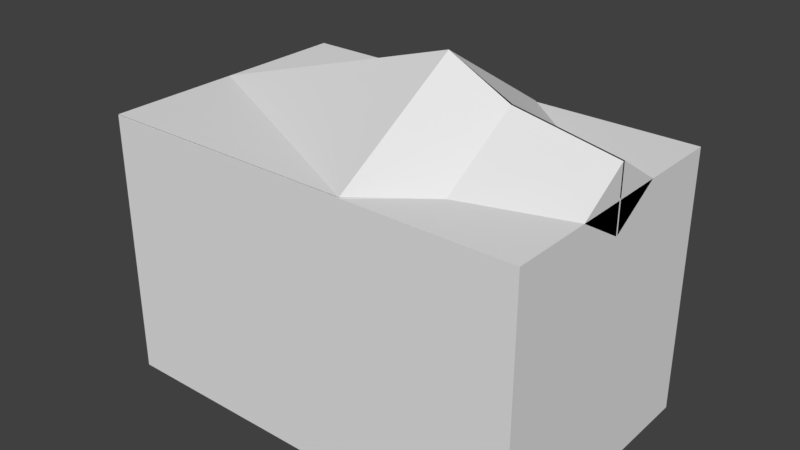 # Source: untitled.blend  (saved by Blender 2.77.0; exported with 4.5.12 LTS)
import bpy
from mathutils import Matrix  # noqa: F401  (used for matrix-valued properties, if any)

bpy.ops.wm.read_factory_settings(use_empty=True)
scene = bpy.context.scene
scene.name = 'Scene'

# ---- collections
col_collection_1 = bpy.data.collections.new('Collection 1'); scene.collection.children.link(col_collection_1)
col_collection_2 = bpy.data.collections.new('Collection 2'); scene.collection.children.link(col_collection_2)
col_collection_11 = bpy.data.collections.new('Collection 11'); scene.collection.children.link(col_collection_11)

# ---- world
world_world = bpy.data.worlds.new('World'); scene.world = world_world
world_world.color = (0.05088, 0.05088, 0.05088)
world_world.use_sun_shadow = False
world_world.sun_shadow_jitter_overblur = 0.0
world_world.cycles.sampling_method = 'MANUAL'

# ---- meshes
me_cylinder = bpy.data.meshes.new('Cylinder')
me_cylinder.from_pydata([(0.0, 0.0, -0.25), (0.0, 0.0, 0.25), (0.0, 0.16, -0.25), (0.0, 0.16, 0.25), (0.1131, 0.1131, -0.25), (0.1131, 0.1131, 0.25), (0.16, -6.994e-09, -0.25), (0.16, -6.994e-09, 0.25), (0.1131, -0.1131, -0.25), (0.1131, -0.1131, 0.25), (-1.399e-08, -0.16, -0.25), (-1.399e-08, -0.16, 0.25), (-0.1131, -0.1131, -0.25), (-0.1131, -0.1131, 0.25), (-0.16, 1.908e-09, -0.25), (-0.16, 1.908e-09, 0.25), (-0.1131, 0.1131, -0.25), (-0.1131, 0.1131, 0.25)], [], [(0, 2, 4), (1, 5, 3), (2, 3, 5, 4), (0, 4, 6), (1, 7, 5), (4, 5, 7, 6), (0, 6, 8), (1, 9, 7), (6, 7, 9, 8), (0, 8, 10), (1, 11, 9), (8, 9, 11, 10), (0, 10, 12), (1, 13, 11), (10, 11, 13, 12), (0, 12, 14), (1, 15, 13), (12, 13, 15, 14), (0, 14, 16), (1, 17, 15), (14, 15, 17, 16), (0, 16, 2), (1, 3, 17), (16, 17, 3, 2)])
_uv = me_cylinder.uv_layers.new(name='UVMap')
_uv.uv.foreach_set('vector', [0.75, 0.25, 0.75, 0.49, 0.9197, 0.4197, 0.25, 0.25, 0.4197, 0.4197, 0.25, 0.49, 0.125, 0.5, 0.125, 1.0, 0.0, 1.0, 0.0, 0.5, 0.75, 0.25, 0.9197, 0.4197, 0.99, 0.25, 0.25, 0.25, 0.49, 0.25, 0.4197, 0.4197, 0.25, 0.5, 0.25, 1.0, 0.125, 1.0, 0.125, 0.5, 0.75, 0.25, 0.99, 0.25, 0.9197, 0.08029, 0.25, 0.25, 0.4197, 0.08029, 0.49, 0.25, 0.375, 0.5, 0.375, 1.0, 0.25, 1.0, 0.25, 0.5, 0.75, 0.25, 0.9197, 0.08029, 0.75, 0.01, 0.25, 0.25, 0.25, 0.01, 0.4197, 0.08029, 0.5, 0.5, 0.5, 1.0, 0.375, 1.0, 0.375, 0.5, 0.75, 0.25, 0.75, 0.01, 0.5803, 0.08029, 0.25, 0.25, 0.08029, 0.08029, 0.25, 0.01, 0.625, 0.5, 0.625, 1.0, 0.5, 1.0, 0.5, 0.5, 0.75, 0.25, 0.5803, 0.08029, 0.51, 0.25, 0.25, 0.25, 0.01, 0.25, 0.08029, 0.08029, 0.75, 0.5, 0.75, 1.0, 0.625, 1.0, 0.625, 0.5, 0.75, 0.25, 0.51, 0.25, 0.5803, 0.4197, 0.25, 0.25, 0.08029, 0.4197, 0.01, 0.25, 0.875, 0.5, 0.875, 1.0, 0.75, 1.0, 0.75, 0.5, 0.75, 0.25, 0.5803, 0.4197, 0.75, 0.49, 0.25, 0.25, 0.25, 0.49, 0.08029, 0.4197, 1.0, 0.5, 1.0, 1.0, 0.875, 1.0, 0.875, 0.5])
me_cylinder.use_remesh_preserve_volume = False
me_cylinder.use_remesh_preserve_attributes = False
me_cylinder.use_mirror_vertex_groups = False
me_cylinder.update()
me_cube_001 = bpy.data.meshes.new('Cube.001')
me_cube_001.from_pydata([(2.427, 7.223e-08, -0.3294), (2.427, -0.8569, -7.538e-08), (2.427, 0.8569, 6.907e-08), (2.427, -7.223e-08, 0.3294), (3.806, 3.49e-07, -1.592), (3.806, -4.14, -3.521e-07), (3.806, 4.14, 3.458e-07), (3.806, -3.49e-07, 1.592), (11.82, 0.0, -3.156e-09), (0.0, 7.223e-08, -0.3294), (0.0, -0.8569, -7.538e-08), (0.0, -7.223e-08, 0.3294), (0.0, 0.8569, 6.907e-08)], [], [(3, 2, 12, 11), (3, 7, 6, 2), (5, 8, 7), (5, 1, 0, 4), (0, 2, 6, 4), (5, 7, 3, 1), (5, 4, 8), (7, 8, 6), (8, 4, 6), (10, 11, 12, 9), (0, 1, 10, 9), (2, 0, 9, 12), (1, 3, 11, 10)])
me_cube_001.polygons.foreach_set('use_smooth', [True] * 13)
_k = set([(0, 1), (0, 2), (0, 4), (0, 9), (1, 3), (1, 5), (1, 10), (2, 3), (2, 6), (2, 12), (3, 7), (3, 11), (4, 5), (4, 6), (4, 8), (5, 7), (5, 8), (6, 7), (6, 8), (7, 8), (9, 10), (9, 12), (10, 11), (11, 12)])
me_cube_001.attributes.new('sharp_edge', 'BOOLEAN', 'EDGE').data.foreach_set('value', [ (min(e.vertices), max(e.vertices)) in _k for e in me_cube_001.edges])
_uv = me_cube_001.uv_layers.new(name='UVMap')
_uv.uv.foreach_set('vector', [0.0, 0.0, 1.0, 0.0, 1.0, 1.0, 0.0, 1.0, 0.0, 0.0, 1.0, 0.0, 1.0, 1.0, 0.0, 1.0, 0.0, 0.0, 1.0, 0.0, 1.0, 1.0, 0.0, 0.0, 1.0, 0.0, 1.0, 1.0, 0.0, 1.0, 0.0, 0.0, 1.0, 0.0, 1.0, 1.0, 0.0, 1.0, 0.0, 0.0, 1.0, 0.0, 1.0, 1.0, 0.0, 1.0, 0.0, 0.0, 1.0, 0.0, 1.0, 1.0, 0.0, 0.0, 1.0, 0.0, 1.0, 1.0, 0.0, 0.0, 1.0, 0.0, 1.0, 1.0, 0.0, 0.0, 1.0, 0.0, 1.0, 1.0, 0.0, 1.0, 0.0, 0.0, 1.0, 0.0, 1.0, 1.0, 0.0, 1.0, 0.0, 0.0, 1.0, 0.0, 1.0, 1.0, 0.0, 1.0, 0.0, 0.0, 1.0, 0.0, 1.0, 1.0, 0.0, 1.0])
me_cube_001.use_remesh_preserve_volume = False
me_cube_001.use_remesh_preserve_attributes = False
me_cube_001.use_mirror_vertex_groups = False
me_cube_001.update()
me_cube_001.normals_split_custom_set([tuple(v) for v in zip(*[iter([0.0, 0.3588, 0.9334, 0.0, 0.3588, 0.9334, 0.0, 0.3588, 0.9334, 0.0, 0.3588, 0.9334, -0.6497, 0.2728, 0.7095, -0.6497, 0.2728, 0.7095, -0.6497, 0.2728, 0.7095, -0.6497, 0.2728, 0.7095, 0.1823, -0.3528, 0.9178, 0.1823, -0.3528, 0.9178, 0.1823, -0.3528, 0.9178, -0.6497, -0.2728, -0.7095, -0.6497, -0.2728, -0.7095, -0.6497, -0.2728, -0.7095, -0.6497, -0.2728, -0.7095, -0.6497, 0.2728, -0.7095, -0.6497, 0.2728, -0.7095, -0.6497, 0.2728, -0.7095, -0.6497, 0.2728, -0.7095, -0.6497, -0.2728, 0.7095, -0.6497, -0.2728, 0.7095, -0.6497, -0.2728, 0.7095, -0.6497, -0.2728, 0.7095, 0.1823, -0.3528, -0.9178, 0.1823, -0.3528, -0.9178, 0.1823, -0.3528, -0.9178, 0.1823, 0.3528, 0.9178, 0.1823, 0.3528, 0.9178, 0.1823, 0.3528, 0.9178, 0.1823, 0.3528, -0.9178, 0.1823, 0.3528, -0.9178, 0.1823, 0.3528, -0.9178, -1.0, 0.0, 0.0, -1.0, 0.0, 0.0, -1.0, 0.0, 0.0, -1.0, 0.0, 0.0, 0.0, -0.3588, -0.9334, 0.0, -0.3588, -0.9334, 0.0, -0.3588, -0.9334, 0.0, -0.3588, -0.9334, 0.0, 0.3588, -0.9334, 0.0, 0.3588, -0.9334, 0.0, 0.3588, -0.9334, 0.0, 0.3588, -0.9334, 0.0, -0.3588, 0.9334, 0.0, -0.3588, 0.9334, 0.0, -0.3588, 0.9334, 0.0, -0.3588, 0.9334])] * 3)])
me_plane = bpy.data.meshes.new('Plane')
me_plane.from_pydata([(-1.0, 0.0, 0.0), (1.0, 1.0, 0.0), (1.472, 0.618, -0.007101), (2.236, 0.3819, -0.007101), (1.0, -5.96e-08, -0.618), (1.0, 5.96e-08, 0.618), (1.472, 0.007101, -0.3819), (1.472, 0.007101, 0.3819), (2.236, 0.007101, -0.236), (2.236, 0.007101, 0.236)], [], [(0, 5, 1), (1, 4, 0), (1, 5, 7, 2), (2, 7, 9, 3), (2, 6, 4, 1), (3, 8, 6, 2), (9, 8, 3)])
me_plane.use_remesh_preserve_volume = False
me_plane.use_remesh_preserve_attributes = False
me_plane.use_mirror_vertex_groups = False
me_plane.update()
me_plane_001 = bpy.data.meshes.new('Plane.001')
me_plane_001.from_pydata([(-1.0, -1.0, 0.0), (1.0, -1.0, 0.0), (-1.0, 1.0, 0.0), (1.0, 1.0, 0.0)], [], [(0, 1, 3, 2)])
me_plane_001.use_remesh_preserve_volume = False
me_plane_001.use_remesh_preserve_attributes = False
me_plane_001.use_mirror_vertex_groups = False
me_plane_001.update()
me_cube_003 = bpy.data.meshes.new('Cube.003')
me_cube_003.from_pydata([(-1.0, -1.0, -1.0), (-1.0, -1.0, 1.0), (-1.0, 1.0, -1.0), (-1.0, 1.0, 1.0), (1.0, -1.0, -1.0), (1.0, -1.0, 1.0), (1.0, 1.0, -1.0), (1.0, 1.0, 1.0), (2.236, 1.0, 1.0), (2.236, 1.0, -1.0), (2.236, -1.0, 1.0), (2.236, -1.0, -1.0), (1.472, 1.0, -1.0), (1.472, -1.0, -1.0), (1.472, -1.0, 1.0), (1.472, 1.0, 1.0), (-1.0, 0.0, 1.0), (-1.0, 0.0, -1.0), (1.0, 0.0, 1.0), (1.0, 0.0, -1.0), (2.236, 0.0, 1.0), (2.236, 0.0, -1.0), (1.472, 0.0, 1.0), (1.472, 0.0, -1.0)], [], [(16, 3, 2, 17), (3, 7, 6, 2), (23, 12, 9, 21), (5, 1, 0, 4), (17, 2, 6, 19), (18, 7, 3, 16), (20, 10, 11, 21), (22, 14, 10, 20), (12, 15, 8, 9), (14, 13, 11, 10), (5, 4, 13, 14), (6, 7, 15, 12), (18, 5, 14, 22), (19, 6, 12, 23), (4, 19, 23, 13), (7, 18, 22, 15), (15, 22, 20, 8), (8, 20, 21, 9), (5, 18, 16, 1), (0, 17, 19, 4), (13, 23, 21, 11), (1, 16, 17, 0)])
me_cube_003.use_remesh_preserve_volume = False
me_cube_003.use_remesh_preserve_attributes = False
me_cube_003.use_mirror_vertex_groups = False
me_cube_003.update()

# ---- objects
ob_cylinder = bpy.data.objects.new('Cylinder', me_cylinder)
ob_cube = bpy.data.objects.new('Cube', me_cube_001)
ob_plane = bpy.data.objects.new('Plane', me_plane)
ob_plane_001 = bpy.data.objects.new('Plane.001', me_plane_001)
ob_cube_001 = bpy.data.objects.new('Cube.001', me_cube_003)

# ---- transforms, parenting, visibility, modifiers, constraints
ob_cylinder.location = (-0.021, 0.0, 0.0)
ob_cylinder.rotation_euler = (0.0, 1.571, 0.0)
ob_cylinder.hide_viewport = True
ob_cylinder.lineart.crease_threshold = 0.0
ob_cube.location = (0.0, 0.0, 3.156e-10)
ob_cube.rotation_euler = (0.0, 0.0, -1.629e-07)
ob_cube.scale = (0.1, 0.1, 0.1)
ob_cube.color = (0.8, 0.8, 0.8, 1.0)
ob_cube.lineart.crease_threshold = 0.0
ob_plane.location = (0.0, 0.0, 0.0)
ob_plane.lineart.crease_threshold = 0.0
_m = ob_plane.modifiers.new('Mirror', 'MIRROR')
_m.use_axis = (False, True, False)
_m.use_clip = True
ob_plane_001.location = (0.0, 0.0, 0.0)
ob_plane_001.lineart.crease_threshold = 0.0
ob_cube_001.location = (0.0, 0.0, -1.007)
ob_cube_001.display_type = 'WIRE'
ob_cube_001.show_wire = True
ob_cube_001.show_all_edges = True
ob_cube_001.lineart.crease_threshold = 0.0

# ---- collection membership
col_collection_1.objects.link(ob_cylinder)
col_collection_1.objects.link(ob_cube)
col_collection_2.objects.link(ob_plane)
col_collection_11.objects.link(ob_plane_001)
col_collection_11.objects.link(ob_cube_001)

# ---- scene / render settings (as saved in the file)
scene.frame_start = 1; scene.frame_end = 250; scene.frame_set(1)
scene.render.engine = 'BLENDER_EEVEE_NEXT'
scene.render.resolution_percentage = 50
scene.render.dither_intensity = 0.0
scene.cycles.use_denoising = False
scene.cycles.samples = 128
scene.cycles.sampling_pattern = 'TABULATED_SOBOL'
scene.cycles.light_sampling_threshold = 0.0
scene.cycles.use_adaptive_sampling = False
scene.cycles.use_light_tree = False
scene.cycles.blur_glossy = 0.0
scene.cycles.sample_clamp_indirect = 0.0
scene.view_settings.view_transform = 'Standard'
bpy.context.view_layer.update()

# ---- added for rendering (the .blend has no active camera and no usable light): camera, sun
cam_auto = bpy.data.cameras.new('AutoCamera')
cam_auto.lens = 50.0
cam_auto.sensor_width = 36.0
cam_auto.clip_end = 1000.0
ob_auto_camera = bpy.data.objects.new('AutoCamera', cam_auto)
scene.collection.objects.link(ob_auto_camera)
ob_auto_camera.location = (4.89439, -5.13166, 2.72656)
ob_auto_camera.rotation_euler = (1.09748, -7.21219e-08, 0.694738)
scene.camera = ob_auto_camera
light_auto_sun = bpy.data.lights.new('AutoSun', 'SUN')
light_auto_sun.energy = 3.0
light_auto_sun.angle = 0.0523599
ob_auto_sun = bpy.data.objects.new('AutoSun', light_auto_sun)
scene.collection.objects.link(ob_auto_sun)
ob_auto_sun.rotation_euler = (0.872665, 0.174533, 0.523599)
bpy.context.view_layer.update()
